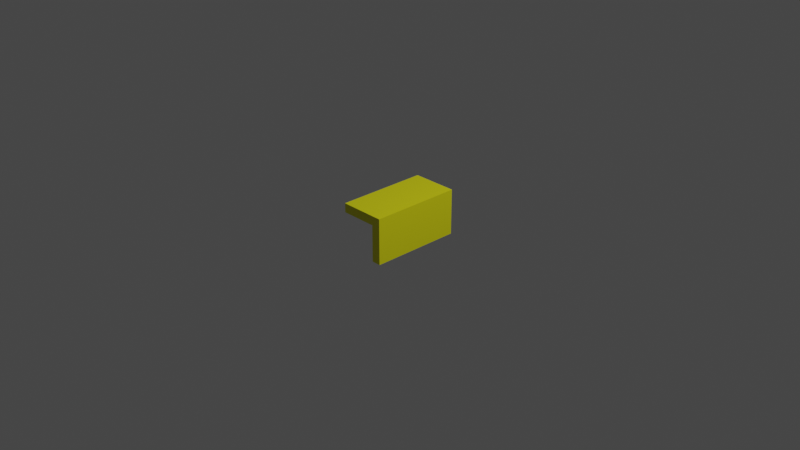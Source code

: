 # Source: ResizeMarker.blend  (saved by Blender 3.4.6; exported with 4.5.12 LTS)
import bpy
from mathutils import Matrix  # noqa: F401  (used for matrix-valued properties, if any)

bpy.ops.wm.read_factory_settings(use_empty=True)
scene = bpy.context.scene
scene.name = 'Scene'

# ---- collections
col_collection = bpy.data.collections.new('Collection'); scene.collection.children.link(col_collection)

# ---- materials (node trees are filled in below, after node groups)
mat_material = bpy.data.materials.new('Material')
mat_material.alpha_threshold = 0.0
mat_material.use_transparent_shadow = False
mat_material.roughness = 0.5
mat_material.line_color = (0.0, 0.0, 0.0, 1.0)

# ---- material node trees
mat_material.use_nodes = True; mat_material.node_tree.nodes.clear()
_N = mat_material.node_tree.nodes; _L = mat_material.node_tree.links
n0 = _N.new('ShaderNodeOutputMaterial'); n0.name = 'Material Output'; n0.location = (300, 300)
n1 = _N.new('ShaderNodeBsdfPrincipled'); n1.name = 'Principled BSDF'; n1.location = (10, 300)
n1.distribution = 'GGX'
n1.subsurface_method = 'RANDOM_WALK_SKIN'
n1.inputs[0].default_value = (0.8, 0.7845, 0.00397, 1.0)
n1.inputs[3].default_value = 1.45
n1.inputs[27].default_value = (0.0, 0.0, 0.0, 1.0)
n1.inputs[28].default_value = 1.0
_L.new(n1.outputs[0], n0.inputs[0])
n0.is_active_output = True

# ---- world
world_world = bpy.data.worlds.new('World'); scene.world = world_world
world_world.use_nodes = True; world_world.node_tree.nodes.clear()
_N = world_world.node_tree.nodes; _L = world_world.node_tree.links
n0 = _N.new('ShaderNodeOutputWorld'); n0.name = 'World Output'; n0.location = (300, 300)
n1 = _N.new('ShaderNodeBackground'); n1.name = 'Background'; n1.location = (10, 300)
n1.inputs[0].default_value = (0.05088, 0.05088, 0.05088, 1.0)
_L.new(n1.outputs[0], n0.inputs[0])
n0.is_active_output = True
world_world.color = (0.05088, 0.05088, 0.05088)
world_world.use_sun_shadow = False
world_world.sun_shadow_jitter_overblur = 0.0

# ---- cameras
cam_camera = bpy.data.cameras.new('Camera')
cam_camera.clip_end = 100.0
cam_camera.ortho_scale = 7.314

# ---- lights
light_light = bpy.data.lights.new('Light', 'POINT')
light_light.transmission_factor = 0.0
light_light.energy = 1000.0
light_light.shadow_soft_size = 0.1
light_light.shadow_maximum_resolution = 0.006
light_light.use_absolute_resolution = True

# ---- meshes
me_cube = bpy.data.meshes.new('Cube')
me_cube.from_pydata([(1.0, 1.0, 1.0), (1.0, 1.0, -1.0), (1.0, -1.0, 1.0), (1.0, -1.0, -1.0), (-1.0, 1.0, 1.0), (-1.0, -1.0, 1.0), (0.6, 1.0, -1.0), (1.0, 1.0, 0.6), (1.0, 1.0, 0.2), (1.0, 1.0, -0.2), (1.0, 1.0, -0.6), (-1.0, -1.0, 0.6), (1.0, -1.0, 0.6), (1.0, -1.0, 0.2), (1.0, -1.0, -0.2), (1.0, -1.0, -0.6), (-1.0, 1.0, 0.6), (0.6, -1.0, 1.0), (0.2, -1.0, 1.0), (-0.2, -1.0, 1.0), (-0.6, -1.0, 1.0), (1.0, 0.6, 1.0), (1.0, 0.2, 1.0), (1.0, -0.2, 1.0), (1.0, -0.6, 1.0), (0.6, -1.0, -1.0), (-1.0, -0.6, 1.0), (-1.0, -0.2, 1.0), (-1.0, 0.2, 1.0), (-1.0, 0.6, 1.0), (-0.6, 1.0, 1.0), (-0.2, 1.0, 1.0), (0.2, 1.0, 1.0), (0.6, 1.0, 1.0), (1.0, -0.6, -1.0), (1.0, -0.2, -1.0), (1.0, 0.2, -1.0), (1.0, 0.6, -1.0), (0.6, 1.0, -0.6), (0.6, 1.0, -0.2), (0.6, 1.0, 0.2), (-0.6, 1.0, 0.6), (-0.2, 1.0, 0.6), (0.2, 1.0, 0.6), (0.6, 1.0, 0.6), (1.0, 0.6, -0.6), (1.0, 0.2, -0.6), (1.0, -0.2, -0.6), (1.0, -0.6, -0.6), (1.0, 0.6, -0.2), (1.0, 0.2, -0.2), (1.0, -0.2, -0.2), (1.0, -0.6, -0.2), (1.0, 0.6, 0.2), (1.0, 0.2, 0.2), (1.0, -0.2, 0.2), (1.0, -0.6, 0.2), (1.0, 0.6, 0.6), (1.0, 0.2, 0.6), (1.0, -0.2, 0.6), (1.0, -0.6, 0.6), (0.6, 0.6, -1.0), (0.6, 0.2, -1.0), (0.6, -0.2, -1.0), (0.6, -0.6, -1.0), (-1.0, -0.6, 0.6), (-1.0, -0.2, 0.6), (-1.0, 0.2, 0.6), (-1.0, 0.6, 0.6), (0.6, -1.0, -0.6), (0.6, -1.0, -0.2), (0.6, -1.0, 0.2), (0.6, -1.0, 0.6), (0.2, -1.0, 0.6), (-0.2, -1.0, 0.6), (-0.6, -1.0, 0.6), (0.6, 0.6, 1.0), (0.6, 0.2, 1.0), (0.6, -0.2, 1.0), (0.6, -0.6, 1.0), (0.2, 0.6, 1.0), (0.2, 0.2, 1.0), (0.2, -0.2, 1.0), (0.2, -0.6, 1.0), (-0.2, 0.6, 1.0), (-0.2, 0.2, 1.0), (-0.2, -0.2, 1.0), (-0.2, -0.6, 1.0), (-0.6, 0.6, 1.0), (-0.6, 0.2, 1.0), (-0.6, -0.2, 1.0), (-0.6, -0.6, 1.0), (0.6, 0.6, -0.6), (0.6, 0.6, -0.2), (0.6, 0.6, 0.2), (0.6, 0.6, 0.6), (0.2, 0.6, 0.6), (-0.2, 0.6, 0.6), (-0.6, 0.6, 0.6), (0.6, 0.2, -0.6), (0.6, 0.2, -0.2), (0.6, 0.2, 0.2), (0.6, 0.2, 0.6), (0.2, 0.2, 0.6), (-0.2, 0.2, 0.6), (-0.6, 0.2, 0.6), (0.6, -0.2, -0.6), (0.6, -0.2, -0.2), (0.6, -0.2, 0.2), (0.6, -0.2, 0.6), (0.2, -0.2, 0.6), (-0.2, -0.2, 0.6), (-0.6, -0.2, 0.6), (0.6, -0.6, -0.6), (0.6, -0.6, -0.2), (0.6, -0.6, 0.2), (0.6, -0.6, 0.6), (0.2, -0.6, 0.6), (-0.2, -0.6, 0.6), (-0.6, -0.6, 0.6)], [(24, 44)], [(91, 26, 5, 20), (75, 20, 5, 11), (68, 29, 4, 16), (64, 34, 3, 25), (60, 24, 2, 12), (44, 33, 0, 7), (6, 38, 10, 1), (38, 39, 9, 10), (39, 40, 8, 9), (40, 44, 7, 8), (16, 4, 30, 41), (41, 30, 31, 42), (42, 31, 32, 43), (43, 32, 33, 44), (34, 48, 15, 3), (48, 52, 14, 15), (52, 56, 13, 14), (56, 60, 12, 13), (1, 10, 45, 37), (37, 45, 46, 36), (36, 46, 47, 35), (35, 47, 48, 34), (10, 9, 49, 45), (45, 49, 50, 46), (46, 50, 51, 47), (47, 51, 52, 48), (9, 8, 53, 49), (49, 53, 54, 50), (50, 54, 55, 51), (51, 55, 56, 52), (8, 7, 57, 53), (53, 57, 58, 54), (54, 58, 59, 55), (55, 59, 60, 56), (7, 0, 21, 57), (57, 21, 22, 58), (58, 22, 23, 59), (59, 23, 24, 60), (6, 1, 37, 61), (61, 37, 36, 62), (62, 36, 35, 63), (63, 35, 34, 64), (11, 5, 26, 65), (65, 26, 27, 66), (66, 27, 28, 67), (67, 28, 29, 68), (3, 15, 69, 25), (15, 14, 70, 69), (14, 13, 71, 70), (13, 12, 72, 71), (12, 2, 17, 72), (72, 17, 18, 73), (73, 18, 19, 74), (74, 19, 20, 75), (24, 79, 17, 2), (79, 83, 18, 17), (83, 87, 19, 18), (87, 91, 20, 19), (0, 33, 76, 21), (21, 76, 77, 22), (22, 77, 78, 23), (23, 78, 79, 24), (33, 32, 80, 76), (76, 80, 81, 77), (77, 81, 82, 78), (78, 82, 83, 79), (32, 31, 84, 80), (80, 84, 85, 81), (81, 85, 86, 82), (82, 86, 87, 83), (31, 30, 88, 84), (84, 88, 89, 85), (85, 89, 90, 86), (86, 90, 91, 87), (30, 4, 29, 88), (88, 29, 28, 89), (89, 28, 27, 90), (90, 27, 26, 91), (6, 61, 92, 38), (61, 62, 99, 92), (62, 63, 106, 99), (63, 64, 113, 106), (64, 25, 69, 113), (38, 92, 93, 39), (92, 99, 100, 93), (99, 106, 107, 100), (106, 113, 114, 107), (113, 69, 70, 114), (39, 93, 94, 40), (93, 100, 101, 94), (100, 107, 108, 101), (107, 114, 115, 108), (114, 70, 71, 115), (40, 94, 95, 44), (94, 101, 102, 95), (101, 108, 109, 102), (108, 115, 116, 109), (115, 71, 72, 116), (44, 95, 96, 43), (95, 102, 103, 96), (102, 109, 110, 103), (109, 116, 117, 110), (116, 72, 73, 117), (43, 96, 97, 42), (96, 103, 104, 97), (103, 110, 111, 104), (110, 117, 118, 111), (117, 73, 74, 118), (42, 97, 98, 41), (97, 104, 105, 98), (104, 111, 112, 105), (111, 118, 119, 112), (118, 74, 75, 119), (41, 98, 68, 16), (98, 105, 67, 68), (105, 112, 66, 67), (112, 119, 65, 66), (119, 75, 11, 65)])
_uv = me_cube.uv_layers.new(name='UVMap')
_uv.uv.foreach_set('vector', [0.825, 0.7, 0.875, 0.7, 0.875, 0.75, 0.825, 0.75, 0.575, 0.95, 0.625, 0.95, 0.625, 1.0, 0.575, 1.0, 0.575, 0.2, 0.625, 0.2, 0.625, 0.25, 0.575, 0.25, 0.325, 0.7, 0.375, 0.7, 0.375, 0.75, 0.325, 0.75, 0.575, 0.7, 0.625, 0.7, 0.625, 0.75, 0.575, 0.75, 0.575, 0.45, 0.625, 0.45, 0.625, 0.5, 0.575, 0.5, 0.375, 0.45, 0.425, 0.45, 0.425, 0.5, 0.375, 0.5, 0.425, 0.45, 0.475, 0.45, 0.475, 0.5, 0.425, 0.5, 0.475, 0.45, 0.525, 0.45, 0.525, 0.5, 0.475, 0.5, 0.525, 0.45, 0.575, 0.45, 0.575, 0.5, 0.525, 0.5, 0.575, 0.25, 0.625, 0.25, 0.625, 0.3, 0.575, 0.3, 0.575, 0.3, 0.625, 0.3, 0.625, 0.35, 0.575, 0.35, 0.575, 0.35, 0.625, 0.35, 0.625, 0.4, 0.575, 0.4, 0.575, 0.4, 0.625, 0.4, 0.625, 0.45, 0.575, 0.45, 0.375, 0.7, 0.425, 0.7, 0.425, 0.75, 0.375, 0.75, 0.425, 0.7, 0.475, 0.7, 0.475, 0.75, 0.425, 0.75, 0.475, 0.7, 0.525, 0.7, 0.525, 0.75, 0.475, 0.75, 0.525, 0.7, 0.575, 0.7, 0.575, 0.75, 0.525, 0.75, 0.375, 0.5, 0.425, 0.5, 0.425, 0.55, 0.375, 0.55, 0.375, 0.55, 0.425, 0.55, 0.425, 0.6, 0.375, 0.6, 0.375, 0.6, 0.425, 0.6, 0.425, 0.65, 0.375, 0.65, 0.375, 0.65, 0.425, 0.65, 0.425, 0.7, 0.375, 0.7, 0.425, 0.5, 0.475, 0.5, 0.475, 0.55, 0.425, 0.55, 0.425, 0.55, 0.475, 0.55, 0.475, 0.6, 0.425, 0.6, 0.425, 0.6, 0.475, 0.6, 0.475, 0.65, 0.425, 0.65, 0.425, 0.65, 0.475, 0.65, 0.475, 0.7, 0.425, 0.7, 0.475, 0.5, 0.525, 0.5, 0.525, 0.55, 0.475, 0.55, 0.475, 0.55, 0.525, 0.55, 0.525, 0.6, 0.475, 0.6, 0.475, 0.6, 0.525, 0.6, 0.525, 0.65, 0.475, 0.65, 0.475, 0.65, 0.525, 0.65, 0.525, 0.7, 0.475, 0.7, 0.525, 0.5, 0.575, 0.5, 0.575, 0.55, 0.525, 0.55, 0.525, 0.55, 0.575, 0.55, 0.575, 0.6, 0.525, 0.6, 0.525, 0.6, 0.575, 0.6, 0.575, 0.65, 0.525, 0.65, 0.525, 0.65, 0.575, 0.65, 0.575, 0.7, 0.525, 0.7, 0.575, 0.5, 0.625, 0.5, 0.625, 0.55, 0.575, 0.55, 0.575, 0.55, 0.625, 0.55, 0.625, 0.6, 0.575, 0.6, 0.575, 0.6, 0.625, 0.6, 0.625, 0.65, 0.575, 0.65, 0.575, 0.65, 0.625, 0.65, 0.625, 0.7, 0.575, 0.7, 0.325, 0.5, 0.375, 0.5, 0.375, 0.55, 0.325, 0.55, 0.325, 0.55, 0.375, 0.55, 0.375, 0.6, 0.325, 0.6, 0.325, 0.6, 0.375, 0.6, 0.375, 0.65, 0.325, 0.65, 0.325, 0.65, 0.375, 0.65, 0.375, 0.7, 0.325, 0.7, 0.575, 0.0, 0.625, 0.0, 0.625, 0.05, 0.575, 0.05, 0.575, 0.05, 0.625, 0.05, 0.625, 0.1, 0.575, 0.1, 0.575, 0.1, 0.625, 0.1, 0.625, 0.15, 0.575, 0.15, 0.575, 0.15, 0.625, 0.15, 0.625, 0.2, 0.575, 0.2, 0.375, 0.75, 0.425, 0.75, 0.425, 0.8, 0.375, 0.8, 0.425, 0.75, 0.475, 0.75, 0.475, 0.8, 0.425, 0.8, 0.475, 0.75, 0.525, 0.75, 0.525, 0.8, 0.475, 0.8, 0.525, 0.75, 0.575, 0.75, 0.575, 0.8, 0.525, 0.8, 0.575, 0.75, 0.625, 0.75, 0.625, 0.8, 0.575, 0.8, 0.575, 0.8, 0.625, 0.8, 0.625, 0.85, 0.575, 0.85, 0.575, 0.85, 0.625, 0.85, 0.625, 0.9, 0.575, 0.9, 0.575, 0.9, 0.625, 0.9, 0.625, 0.95, 0.575, 0.95, 0.625, 0.7, 0.675, 0.7, 0.675, 0.75, 0.625, 0.75, 0.675, 0.7, 0.725, 0.7, 0.725, 0.75, 0.675, 0.75, 0.725, 0.7, 0.775, 0.7, 0.775, 0.75, 0.725, 0.75, 0.775, 0.7, 0.825, 0.7, 0.825, 0.75, 0.775, 0.75, 0.625, 0.5, 0.675, 0.5, 0.675, 0.55, 0.625, 0.55, 0.625, 0.55, 0.675, 0.55, 0.675, 0.6, 0.625, 0.6, 0.625, 0.6, 0.675, 0.6, 0.675, 0.65, 0.625, 0.65, 0.625, 0.65, 0.675, 0.65, 0.675, 0.7, 0.625, 0.7, 0.675, 0.5, 0.725, 0.5, 0.725, 0.55, 0.675, 0.55, 0.675, 0.55, 0.725, 0.55, 0.725, 0.6, 0.675, 0.6, 0.675, 0.6, 0.725, 0.6, 0.725, 0.65, 0.675, 0.65, 0.675, 0.65, 0.725, 0.65, 0.725, 0.7, 0.675, 0.7, 0.725, 0.5, 0.775, 0.5, 0.775, 0.55, 0.725, 0.55, 0.725, 0.55, 0.775, 0.55, 0.775, 0.6, 0.725, 0.6, 0.725, 0.6, 0.775, 0.6, 0.775, 0.65, 0.725, 0.65, 0.725, 0.65, 0.775, 0.65, 0.775, 0.7, 0.725, 0.7, 0.775, 0.5, 0.825, 0.5, 0.825, 0.55, 0.775, 0.55, 0.775, 0.55, 0.825, 0.55, 0.825, 0.6, 0.775, 0.6, 0.775, 0.6, 0.825, 0.6, 0.825, 0.65, 0.775, 0.65, 0.775, 0.65, 0.825, 0.65, 0.825, 0.7, 0.775, 0.7, 0.825, 0.5, 0.875, 0.5, 0.875, 0.55, 0.825, 0.55, 0.825, 0.55, 0.875, 0.55, 0.875, 0.6, 0.825, 0.6, 0.825, 0.6, 0.875, 0.6, 0.875, 0.65, 0.825, 0.65, 0.825, 0.65, 0.875, 0.65, 0.875, 0.7, 0.825, 0.7, 0.375, 0.45, 0.325, 0.55, 0.3842, 0.5118, 0.425, 0.45, 0.325, 0.55, 0.325, 0.6, 0.3778, 0.5582, 0.3842, 0.5118, 0.325, 0.6, 0.325, 0.65, 0.3778, 0.6059, 0.3778, 0.5582, 0.325, 0.65, 0.325, 0.7, 0.3842, 0.6639, 0.3778, 0.6059, 0.325, 0.7, 0.325, 0.75, 0.425, 0.8, 0.3842, 0.6639, 0.425, 0.45, 0.3842, 0.5118, 0.4347, 0.4935, 0.475, 0.45, 0.3842, 0.5118, 0.3778, 0.5582, 0.4259, 0.5325, 0.4347, 0.4935, 0.3778, 0.5582, 0.3778, 0.6059, 0.4259, 0.5772, 0.4259, 0.5325, 0.3778, 0.6059, 0.3842, 0.6639, 0.4347, 0.6414, 0.4259, 0.5772, 0.3842, 0.6639, 0.425, 0.8, 0.475, 0.8, 0.4347, 0.6414, 0.475, 0.45, 0.4347, 0.4935, 0.4819, 0.4789, 0.525, 0.45, 0.4347, 0.4935, 0.4259, 0.5325, 0.4712, 0.5097, 0.4819, 0.4789, 0.4259, 0.5325, 0.4259, 0.5772, 0.4712, 0.5506, 0.4712, 0.5097, 0.4259, 0.5772, 0.4347, 0.6414, 0.4819, 0.6189, 0.4712, 0.5506, 0.4347, 0.6414, 0.475, 0.8, 0.525, 0.8, 0.4819, 0.6189, 0.525, 0.45, 0.4819, 0.4789, 0.5262, 0.4634, 0.575, 0.45, 0.4819, 0.4789, 0.4712, 0.5097, 0.5138, 0.4847, 0.5262, 0.4634, 0.4712, 0.5097, 0.4712, 0.5506, 0.5138, 0.5204, 0.5138, 0.4847, 0.4712, 0.5506, 0.4819, 0.6189, 0.5262, 0.5915, 0.5138, 0.5204, 0.4819, 0.6189, 0.525, 0.8, 0.575, 0.8, 0.5262, 0.5915, 0.575, 0.45, 0.5262, 0.4634, 0.537, 0.4256, 0.575, 0.4, 0.5262, 0.4634, 0.5138, 0.4847, 0.5276, 0.4478, 0.537, 0.4256, 0.5138, 0.4847, 0.5138, 0.5204, 0.5276, 0.486, 0.5276, 0.4478, 0.5138, 0.5204, 0.5262, 0.5915, 0.537, 0.5708, 0.5276, 0.486, 0.5262, 0.5915, 0.575, 0.8, 0.575, 0.85, 0.537, 0.5708, 0.575, 0.4, 0.537, 0.4256, 0.5462, 0.3806, 0.575, 0.35, 0.537, 0.4256, 0.5276, 0.4478, 0.5399, 0.3974, 0.5462, 0.3806, 0.5276, 0.4478, 0.5276, 0.486, 0.5399, 0.4316, 0.5399, 0.3974, 0.5276, 0.486, 0.537, 0.5708, 0.5462, 0.5241, 0.5399, 0.4316, 0.537, 0.5708, 0.575, 0.85, 0.575, 0.9, 0.5462, 0.5241, 0.575, 0.35, 0.5462, 0.3806, 0.5564, 0.3194, 0.575, 0.3, 0.5462, 0.3806, 0.5399, 0.3974, 0.5535, 0.317, 0.5564, 0.3194, 0.5399, 0.3974, 0.5399, 0.4316, 0.5535, 0.3319, 0.5535, 0.317, 0.5399, 0.4316, 0.5462, 0.5241, 0.5564, 0.4109, 0.5535, 0.3319, 0.5462, 0.5241, 0.575, 0.9, 0.575, 0.95, 0.5564, 0.4109, 0.575, 0.3, 0.5564, 0.3194, 0.575, 0.2, 0.575, 0.25, 0.5564, 0.3194, 0.5535, 0.317, 0.575, 0.15, 0.575, 0.2, 0.5535, 0.317, 0.5535, 0.3319, 0.575, 0.1, 0.575, 0.15, 0.5535, 0.3319, 0.5564, 0.4109, 0.575, 0.05, 0.575, 0.1, 0.5564, 0.4109, 0.575, 0.95, 0.575, 1.0, 0.575, 0.05])
me_cube.materials.append(mat_material)
me_cube.use_mirror_vertex_groups = False
me_cube.update()

# ---- objects
ob_cube = bpy.data.objects.new('Cube', me_cube)
ob_light = bpy.data.objects.new('Light', light_light)
ob_camera = bpy.data.objects.new('Camera', cam_camera)

# ---- transforms, parenting, visibility, modifiers, constraints
ob_cube.location = (0.0, 0.0, 0.0)
ob_cube.scale = (0.25, 0.5, 0.25)
ob_cube.lock_rotations_4d = False
ob_cube.empty_display_type = 'ARROWS'
ob_cube.lineart.crease_threshold = 0.0
ob_light.location = (4.076, 1.005, 5.904)
ob_light.rotation_euler = (0.6503, 0.05522, 1.866)
ob_light.lock_rotations_4d = False
ob_light.empty_display_type = 'ARROWS'
ob_light.color = (0.0, 0.0, 0.0, 0.0)
ob_light.lineart.crease_threshold = 0.0
ob_camera.location = (7.359, -6.926, 4.958)
ob_camera.rotation_euler = (1.109, 0.0, 0.8149)
ob_camera.lock_rotations_4d = False
ob_camera.empty_display_type = 'ARROWS'
ob_camera.color = (0.0, 0.0, 0.0, 0.0)
ob_camera.display_type = 'WIRE'
ob_camera.lineart.crease_threshold = 0.0

# ---- collection membership
col_collection.objects.link(ob_cube)
col_collection.objects.link(ob_light)
col_collection.objects.link(ob_camera)

# ---- scene / render settings (as saved in the file)
scene.camera = ob_camera
scene.frame_start = 1; scene.frame_end = 250; scene.frame_set(1)
scene.render.engine = 'BLENDER_EEVEE_NEXT'
scene.cycles.sampling_pattern = 'TABULATED_SOBOL'
scene.cycles.use_light_tree = False
scene.view_settings.view_transform = 'Filmic'
bpy.context.view_layer.update()
